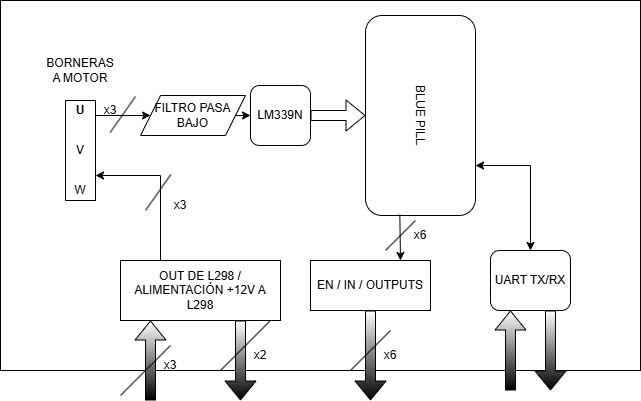

The diagram above was exported from draw.io. Its source (the exported page's mxGraphModel, read from the mxfile embedded in the PNG):
<mxGraphModel dx="475" dy="259" grid="1" gridSize="10" guides="1" tooltips="1" connect="1" arrows="1" fold="1" page="1" pageScale="1" pageWidth="827" pageHeight="1169" math="0" shadow="0">
  <root>
    <mxCell id="0" />
    <mxCell id="1" parent="0" />
    <mxCell id="8Hh9II559OGG-Dn-wfw4-1" value="" style="rounded=0;whiteSpace=wrap;html=1;" vertex="1" parent="1">
      <mxGeometry x="100" y="190" width="640" height="370" as="geometry" />
    </mxCell>
    <mxCell id="8Hh9II559OGG-Dn-wfw4-2" value="BLUE PILL" style="rounded=1;whiteSpace=wrap;html=1;rotation=90;" vertex="1" parent="1">
      <mxGeometry x="420" y="250" width="200" height="110" as="geometry" />
    </mxCell>
    <mxCell id="8Hh9II559OGG-Dn-wfw4-3" value="UART TX/RX" style="rounded=1;whiteSpace=wrap;html=1;" vertex="1" parent="1">
      <mxGeometry x="590" y="440" width="80" height="60" as="geometry" />
    </mxCell>
    <mxCell id="8Hh9II559OGG-Dn-wfw4-4" value="LM339N" style="rounded=1;whiteSpace=wrap;html=1;" vertex="1" parent="1">
      <mxGeometry x="350" y="275" width="60" height="60" as="geometry" />
    </mxCell>
    <mxCell id="8Hh9II559OGG-Dn-wfw4-5" value="" style="shape=flexArrow;endArrow=classic;html=1;rounded=0;entryX=0.5;entryY=1;entryDx=0;entryDy=0;fillColor=default;gradientColor=default;" edge="1" parent="1">
      <mxGeometry width="50" height="50" relative="1" as="geometry">
        <mxPoint x="610" y="580" as="sourcePoint" />
        <mxPoint x="610" y="500" as="targetPoint" />
        <Array as="points" />
      </mxGeometry>
    </mxCell>
    <mxCell id="8Hh9II559OGG-Dn-wfw4-6" value="EN / IN / OUTPUTS" style="rounded=0;whiteSpace=wrap;html=1;" vertex="1" parent="1">
      <mxGeometry x="410" y="450" width="120" height="50" as="geometry" />
    </mxCell>
    <mxCell id="8Hh9II559OGG-Dn-wfw4-7" value="" style="shape=flexArrow;endArrow=classic;html=1;rounded=0;exitX=0.5;exitY=1;exitDx=0;exitDy=0;fillColor=default;gradientColor=default;" edge="1" parent="1" source="8Hh9II559OGG-Dn-wfw4-6">
      <mxGeometry width="50" height="50" relative="1" as="geometry">
        <mxPoint x="390" y="430" as="sourcePoint" />
        <mxPoint x="470" y="590" as="targetPoint" />
      </mxGeometry>
    </mxCell>
    <mxCell id="8Hh9II559OGG-Dn-wfw4-8" value="" style="shape=flexArrow;endArrow=classic;html=1;rounded=0;fillColor=default;gradientColor=default;" edge="1" parent="1">
      <mxGeometry width="50" height="50" relative="1" as="geometry">
        <mxPoint x="650" y="500" as="sourcePoint" />
        <mxPoint x="650" y="580" as="targetPoint" />
        <Array as="points" />
      </mxGeometry>
    </mxCell>
    <mxCell id="8Hh9II559OGG-Dn-wfw4-9" value="OUT DE L298 / ALIMENTACIÓN +12V A L298" style="rounded=0;whiteSpace=wrap;html=1;" vertex="1" parent="1">
      <mxGeometry x="220" y="450" width="160" height="60" as="geometry" />
    </mxCell>
    <mxCell id="8Hh9II559OGG-Dn-wfw4-10" value="" style="shape=flexArrow;endArrow=classic;html=1;rounded=0;entryX=0.5;entryY=1;entryDx=0;entryDy=0;fillColor=default;gradientColor=default;" edge="1" parent="1">
      <mxGeometry width="50" height="50" relative="1" as="geometry">
        <mxPoint x="250" y="590" as="sourcePoint" />
        <mxPoint x="250" y="510" as="targetPoint" />
        <Array as="points" />
      </mxGeometry>
    </mxCell>
    <mxCell id="8Hh9II559OGG-Dn-wfw4-13" value="x6" style="text;html=1;align=center;verticalAlign=middle;whiteSpace=wrap;rounded=0;" vertex="1" parent="1">
      <mxGeometry x="460" y="530" width="60" height="30" as="geometry" />
    </mxCell>
    <mxCell id="8Hh9II559OGG-Dn-wfw4-12" value="" style="shape=flexArrow;endArrow=classic;html=1;rounded=0;fillColor=default;gradientColor=default;" edge="1" parent="1">
      <mxGeometry width="50" height="50" relative="1" as="geometry">
        <mxPoint x="340" y="510" as="sourcePoint" />
        <mxPoint x="340" y="590" as="targetPoint" />
        <Array as="points" />
      </mxGeometry>
    </mxCell>
    <mxCell id="8Hh9II559OGG-Dn-wfw4-14" value="" style="endArrow=none;html=1;rounded=0;" edge="1" parent="1">
      <mxGeometry width="50" height="50" relative="1" as="geometry">
        <mxPoint x="220" y="585" as="sourcePoint" />
        <mxPoint x="270" y="535" as="targetPoint" />
      </mxGeometry>
    </mxCell>
    <mxCell id="8Hh9II559OGG-Dn-wfw4-15" value="" style="endArrow=none;html=1;rounded=0;entryX=0.5;entryY=0;entryDx=0;entryDy=0;" edge="1" parent="1">
      <mxGeometry width="50" height="50" relative="1" as="geometry">
        <mxPoint x="450" y="560" as="sourcePoint" />
        <mxPoint x="490" y="520" as="targetPoint" />
      </mxGeometry>
    </mxCell>
    <mxCell id="8Hh9II559OGG-Dn-wfw4-17" value="x3" style="text;html=1;align=center;verticalAlign=middle;whiteSpace=wrap;rounded=0;" vertex="1" parent="1">
      <mxGeometry x="240" y="540" width="60" height="30" as="geometry" />
    </mxCell>
    <mxCell id="8Hh9II559OGG-Dn-wfw4-18" value="" style="endArrow=none;html=1;rounded=0;" edge="1" parent="1">
      <mxGeometry width="50" height="50" relative="1" as="geometry">
        <mxPoint x="320" y="560" as="sourcePoint" />
        <mxPoint x="370" y="510" as="targetPoint" />
      </mxGeometry>
    </mxCell>
    <mxCell id="8Hh9II559OGG-Dn-wfw4-19" value="x2" style="text;html=1;align=center;verticalAlign=middle;whiteSpace=wrap;rounded=0;" vertex="1" parent="1">
      <mxGeometry x="330" y="530" width="60" height="30" as="geometry" />
    </mxCell>
    <mxCell id="8Hh9II559OGG-Dn-wfw4-20" value="" style="shape=flexArrow;endArrow=classic;html=1;rounded=0;exitX=1;exitY=0.5;exitDx=0;exitDy=0;entryX=0.5;entryY=1;entryDx=0;entryDy=0;" edge="1" parent="1" source="8Hh9II559OGG-Dn-wfw4-4" target="8Hh9II559OGG-Dn-wfw4-2">
      <mxGeometry width="50" height="50" relative="1" as="geometry">
        <mxPoint x="445" y="350" as="sourcePoint" />
        <mxPoint x="495" y="300" as="targetPoint" />
      </mxGeometry>
    </mxCell>
    <mxCell id="8Hh9II559OGG-Dn-wfw4-25" value="BORNERAS A MOTOR" style="text;html=1;align=center;verticalAlign=middle;whiteSpace=wrap;rounded=0;" vertex="1" parent="1">
      <mxGeometry x="150" y="245" width="60" height="30" as="geometry" />
    </mxCell>
    <mxCell id="8Hh9II559OGG-Dn-wfw4-30" value="FILTRO PASA BAJO" style="shape=parallelogram;perimeter=parallelogramPerimeter;whiteSpace=wrap;html=1;fixedSize=1;" vertex="1" parent="1">
      <mxGeometry x="240" y="285" width="105" height="40" as="geometry" />
    </mxCell>
    <mxCell id="8Hh9II559OGG-Dn-wfw4-31" value="" style="endArrow=classic;html=1;rounded=0;exitX=1;exitY=0.5;exitDx=0;exitDy=0;" edge="1" parent="1" source="8Hh9II559OGG-Dn-wfw4-30" target="8Hh9II559OGG-Dn-wfw4-4">
      <mxGeometry width="50" height="50" relative="1" as="geometry">
        <mxPoint x="440" y="400" as="sourcePoint" />
        <mxPoint x="490" y="350" as="targetPoint" />
      </mxGeometry>
    </mxCell>
    <mxCell id="8Hh9II559OGG-Dn-wfw4-33" value="" style="endArrow=classic;html=1;rounded=0;exitX=0.75;exitY=0.667;exitDx=0;exitDy=0;entryX=0;entryY=0.5;entryDx=0;entryDy=0;exitPerimeter=0;" edge="1" parent="1" source="8Hh9II559OGG-Dn-wfw4-35" target="8Hh9II559OGG-Dn-wfw4-30">
      <mxGeometry width="50" height="50" relative="1" as="geometry">
        <mxPoint x="230" y="304.71" as="sourcePoint" />
        <mxPoint x="290" y="304.71" as="targetPoint" />
      </mxGeometry>
    </mxCell>
    <mxCell id="8Hh9II559OGG-Dn-wfw4-43" value="" style="rounded=0;whiteSpace=wrap;html=1;rotation=-90;" vertex="1" parent="1">
      <mxGeometry x="130" y="325" width="100" height="30" as="geometry" />
    </mxCell>
    <mxCell id="8Hh9II559OGG-Dn-wfw4-42" value="" style="endArrow=classic;html=1;rounded=0;exitX=0.25;exitY=0;exitDx=0;exitDy=0;entryX=0.25;entryY=1;entryDx=0;entryDy=0;" edge="1" parent="1" source="8Hh9II559OGG-Dn-wfw4-9" target="8Hh9II559OGG-Dn-wfw4-43">
      <mxGeometry width="50" height="50" relative="1" as="geometry">
        <mxPoint x="485" y="359.99857142857144" as="sourcePoint" />
        <mxPoint x="230" y="385" as="targetPoint" />
        <Array as="points">
          <mxPoint x="260" y="365" />
        </Array>
      </mxGeometry>
    </mxCell>
    <mxCell id="8Hh9II559OGG-Dn-wfw4-48" value="x3" style="text;html=1;align=center;verticalAlign=middle;whiteSpace=wrap;rounded=0;" vertex="1" parent="1">
      <mxGeometry x="180" y="285" width="60" height="30" as="geometry" />
    </mxCell>
    <mxCell id="8Hh9II559OGG-Dn-wfw4-46" value="" style="endArrow=none;html=1;rounded=0;exitX=0.922;exitY=0.051;exitDx=0;exitDy=0;exitPerimeter=0;" edge="1" parent="1">
      <mxGeometry width="50" height="50" relative="1" as="geometry">
        <mxPoint x="235" y="286.03" as="sourcePoint" />
        <mxPoint x="209.68" y="322" as="targetPoint" />
      </mxGeometry>
    </mxCell>
    <mxCell id="8Hh9II559OGG-Dn-wfw4-50" value="x3" style="text;html=1;align=center;verticalAlign=middle;whiteSpace=wrap;rounded=0;" vertex="1" parent="1">
      <mxGeometry x="250" y="380" width="60" height="30" as="geometry" />
    </mxCell>
    <mxCell id="8Hh9II559OGG-Dn-wfw4-51" value="" style="endArrow=none;html=1;rounded=0;exitX=0.922;exitY=0.051;exitDx=0;exitDy=0;exitPerimeter=0;" edge="1" parent="1">
      <mxGeometry width="50" height="50" relative="1" as="geometry">
        <mxPoint x="270.32" y="364.03" as="sourcePoint" />
        <mxPoint x="245" y="400" as="targetPoint" />
      </mxGeometry>
    </mxCell>
    <mxCell id="8Hh9II559OGG-Dn-wfw4-35" value="U" style="text;html=1;align=center;verticalAlign=middle;whiteSpace=wrap;rounded=0;fontStyle=1" vertex="1" parent="1">
      <mxGeometry x="150" y="285" width="60" height="30" as="geometry" />
    </mxCell>
    <mxCell id="8Hh9II559OGG-Dn-wfw4-36" value="V" style="text;html=1;align=center;verticalAlign=middle;whiteSpace=wrap;rounded=0;" vertex="1" parent="1">
      <mxGeometry x="150" y="325" width="60" height="30" as="geometry" />
    </mxCell>
    <mxCell id="8Hh9II559OGG-Dn-wfw4-37" value="W" style="text;html=1;align=center;verticalAlign=middle;whiteSpace=wrap;rounded=0;" vertex="1" parent="1">
      <mxGeometry x="150" y="365" width="60" height="30" as="geometry" />
    </mxCell>
    <mxCell id="8Hh9II559OGG-Dn-wfw4-53" value="" style="endArrow=classic;html=1;rounded=0;entryX=0.75;entryY=0;entryDx=0;entryDy=0;exitX=0.995;exitY=0.688;exitDx=0;exitDy=0;exitPerimeter=0;" edge="1" parent="1" source="8Hh9II559OGG-Dn-wfw4-2" target="8Hh9II559OGG-Dn-wfw4-6">
      <mxGeometry width="50" height="50" relative="1" as="geometry">
        <mxPoint x="370" y="410" as="sourcePoint" />
        <mxPoint x="420" y="360" as="targetPoint" />
      </mxGeometry>
    </mxCell>
    <mxCell id="8Hh9II559OGG-Dn-wfw4-54" value="" style="endArrow=classic;startArrow=classic;html=1;rounded=0;entryX=0.5;entryY=0;entryDx=0;entryDy=0;exitX=0.75;exitY=0;exitDx=0;exitDy=0;" edge="1" parent="1" source="8Hh9II559OGG-Dn-wfw4-2" target="8Hh9II559OGG-Dn-wfw4-3">
      <mxGeometry width="50" height="50" relative="1" as="geometry">
        <mxPoint x="410" y="390" as="sourcePoint" />
        <mxPoint x="460" y="340" as="targetPoint" />
        <Array as="points">
          <mxPoint x="630" y="355" />
        </Array>
      </mxGeometry>
    </mxCell>
    <mxCell id="8Hh9II559OGG-Dn-wfw4-55" value="x6" style="text;html=1;align=center;verticalAlign=middle;whiteSpace=wrap;rounded=0;" vertex="1" parent="1">
      <mxGeometry x="490" y="410" width="60" height="30" as="geometry" />
    </mxCell>
    <mxCell id="8Hh9II559OGG-Dn-wfw4-56" value="" style="endArrow=none;html=1;rounded=0;" edge="1" parent="1">
      <mxGeometry width="50" height="50" relative="1" as="geometry">
        <mxPoint x="485" y="440" as="sourcePoint" />
        <mxPoint x="515" y="410" as="targetPoint" />
      </mxGeometry>
    </mxCell>
  </root>
</mxGraphModel>